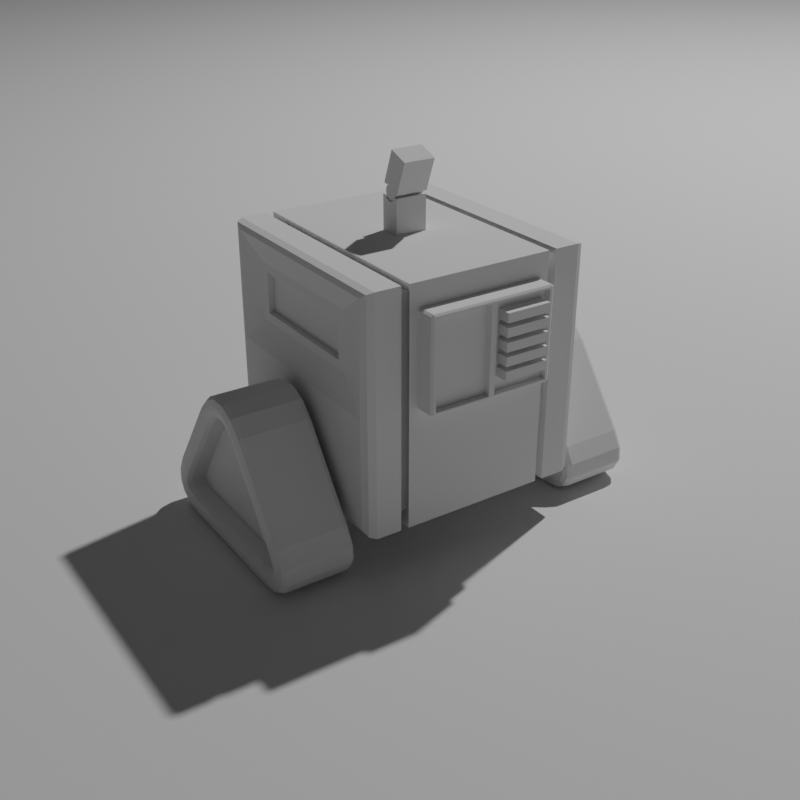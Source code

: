 # Source: robot.blend  (saved by Blender 3.3.6; exported with 4.5.12 LTS)
import bpy
from mathutils import Matrix  # noqa: F401  (used for matrix-valued properties, if any)

bpy.ops.wm.read_factory_settings(use_empty=True)
scene = bpy.context.scene
scene.name = 'Scene'

# ---- collections
col_collection = bpy.data.collections.new('Collection'); scene.collection.children.link(col_collection)

# ---- world
world_world = bpy.data.worlds.new('World'); scene.world = world_world
world_world.use_nodes = True; world_world.node_tree.nodes.clear()
_N = world_world.node_tree.nodes; _L = world_world.node_tree.links
n0 = _N.new('ShaderNodeOutputWorld'); n0.name = 'World Output'; n0.location = (300, 300)
n1 = _N.new('ShaderNodeBackground'); n1.name = 'Background'; n1.location = (10, 300)
n1.inputs[0].default_value = (0.05088, 0.05088, 0.05088, 1.0)
_L.new(n1.outputs[0], n0.inputs[0])
n0.is_active_output = True
world_world.color = (0.05088, 0.05088, 0.05088)
world_world.use_sun_shadow = False
world_world.sun_shadow_jitter_overblur = 0.0

# ---- cameras
cam_camera = bpy.data.cameras.new('Camera')
cam_camera.clip_end = 100.0
cam_camera.ortho_scale = 7.314

# ---- lights
light_light = bpy.data.lights.new('Light', 'POINT')
light_light.transmission_factor = 0.0
light_light.energy = 1000.0
light_light.shadow_soft_size = 0.1
light_light.shadow_maximum_resolution = 0.006
light_light.use_absolute_resolution = True

# ---- meshes
me_cube_002 = bpy.data.meshes.new('Cube.002')
me_cube_002.from_pydata([(-0.2308, -0.1322, 0.1645), (-0.2308, 0.1322, 0.1645), (0.2308, -0.1322, 0.1645), (0.2308, 0.1322, 0.1645), (0.1709, 0.2441, -0.2441), (-0.1709, 0.2441, -0.2441), (-0.1709, 0.2441, 0.2441), (0.1709, 0.2441, 0.2441), (-0.1709, -0.2441, -0.2441), (0.1709, -0.2441, -0.2441), (0.1709, -0.2441, 0.2441), (-0.1709, -0.2441, 0.2441), (0.1538, 0.2441, -0.2441), (-0.1538, 0.2441, -0.2441), (-0.1538, 0.2441, 0.2441), (0.1538, 0.2441, 0.2441), (-0.1538, -0.2441, -0.2441), (0.1538, -0.2441, -0.2441), (0.1538, -0.2441, 0.2441), (-0.1538, -0.2441, 0.2441), (-0.1384, 0.2197, -0.2197), (-0.1538, 0.2197, -0.2197), (0.1384, 0.2197, 0.2197), (0.1538, 0.2197, 0.2197), (0.1384, -0.2197, -0.2197), (0.1538, -0.2197, -0.2197), (-0.1384, -0.2197, 0.2197), (-0.1538, -0.2197, 0.2197), (0.1538, -0.2197, 0.2197), (-0.1538, 0.2197, 0.2197), (-0.1538, -0.2197, -0.2197), (0.1538, 0.2197, -0.2197), (0.1384, 0.2197, -0.2197), (-0.1384, 0.2197, 0.2197), (-0.1384, -0.2197, -0.2197), (0.1384, -0.2197, 0.2197), (-0.2308, -0.1322, 0.07967), (-0.2308, 0.1322, 0.07967), (0.2308, 0.1322, 0.07967), (0.2308, -0.1322, 0.07967), (0.1709, -0.2441, 0.0), (-0.1709, -0.2441, 0.0), (-0.1709, 0.2441, 0.0), (0.1709, 0.2441, 0.0), (-0.1538, 0.2441, 0.0), (0.1538, 0.2441, 0.0), (0.1538, -0.2441, 0.0), (-0.1538, -0.2441, 0.0), (0.1538, -0.2197, 0.0), (-0.1538, -0.2197, 0.0), (-0.1538, 0.2197, 0.0), (0.1538, 0.2197, 0.0), (-0.1384, 0.2197, 0.0), (0.1384, 0.2197, 0.0), (0.1384, -0.2197, 0.0), (-0.1384, -0.2197, 0.0), (-0.2308, -0.1507, 0.0611), (-0.2308, -0.1507, 0.183), (-0.2308, 0.1507, 0.183), (0.2308, 0.1507, 0.183), (0.2308, -0.1507, 0.183), (-0.2308, 0.1507, 0.0611), (0.2308, 0.1507, 0.0611), (0.2308, -0.1507, 0.0611), (-0.2308, -0.1322, 0.07967), (-0.2308, -0.1322, 0.1645), (-0.2308, 0.1322, 0.1645), (0.2308, 0.1322, 0.1645), (0.2308, -0.1322, 0.1645), (-0.2308, 0.1322, 0.07967), (0.2308, 0.1322, 0.07967), (0.2308, -0.1322, 0.07967), (-0.2181, -0.1322, 0.07967), (-0.2181, -0.1322, 0.1645), (-0.2181, 0.1322, 0.1645), (0.2181, 0.1322, 0.1645), (0.2181, -0.1322, 0.1645), (-0.2181, 0.1322, 0.07967), (0.2181, 0.1322, 0.07967), (0.2181, -0.1322, 0.07967), (-0.2441, -0.2235, -0.2235), (-0.2235, -0.2441, -0.2441), (-0.2381, -0.2381, -0.2381), (-0.2441, 0.2235, -0.2235), (-0.2235, 0.2441, -0.2441), (-0.2381, 0.2381, -0.2381), (0.2441, -0.2235, -0.2235), (0.2235, -0.2441, -0.2441), (0.2381, -0.2381, -0.2381), (0.2441, 0.2235, -0.2235), (0.2235, 0.2441, -0.2441), (0.2381, 0.2381, -0.2381), (-0.2431, -0.2217, 0.0), (-0.2235, -0.2441, 0.0), (-0.2378, -0.2376, 0.0), (-0.2235, -0.2441, 0.2441), (-0.241, -0.2218, 0.2296), (-0.2372, -0.2376, 0.2399), (-0.2235, 0.2441, 0.2441), (-0.241, 0.2218, 0.2296), (-0.2372, 0.2376, 0.2399), (0.241, 0.2218, 0.2296), (0.2235, 0.2441, 0.2441), (0.2372, 0.2376, 0.2399), (0.2235, -0.2441, 0.2441), (0.241, -0.2218, 0.2296), (0.2372, -0.2376, 0.2399), (-0.2431, 0.2217, 0.0), (-0.2235, 0.2441, 0.0), (-0.2378, 0.2376, 0.0), (0.2235, 0.2441, 0.0), (0.2431, 0.2217, 0.0), (0.2378, 0.2376, 0.0), (0.2431, -0.2217, 0.0), (0.2235, -0.2441, 0.0), (0.2378, -0.2376, 0.0)], [], [(2, 39, 71, 68), (59, 62, 111, 101), (37, 36, 64, 69), (56, 61, 107, 92), (4, 43, 110, 90), (108, 98, 6, 42), (60, 59, 101, 105), (13, 16, 34, 20), (8, 41, 93, 81), (41, 8, 30, 49), (63, 60, 105, 113), (47, 19, 26, 55), (61, 58, 99, 107), (40, 10, 28, 48), (46, 17, 24, 54), (44, 14, 15, 45), (4, 9, 25, 31), (46, 18, 19, 47), (45, 15, 22, 53), (13, 12, 17, 16), (8, 5, 21, 30), (15, 14, 19, 18), (33, 29, 27, 26), (32, 31, 25, 24), (55, 26, 27, 49), (53, 22, 23, 51), (50, 29, 33, 52), (48, 28, 35, 54), (21, 20, 34, 30), (23, 22, 35, 28), (42, 6, 29, 50), (17, 12, 32, 24), (43, 4, 31, 51), (15, 18, 35, 22), (10, 7, 23, 28), (19, 14, 33, 26), (6, 11, 27, 29), (44, 13, 20, 52), (14, 44, 52, 33), (7, 43, 51, 23), (5, 42, 50, 21), (25, 48, 54, 24), (21, 50, 52, 20), (32, 53, 51, 31), (34, 55, 49, 30), (12, 45, 53, 32), (17, 46, 47, 16), (13, 44, 45, 12), (18, 46, 54, 35), (9, 40, 48, 25), (89, 111, 113, 86), (16, 47, 55, 34), (4, 90, 87, 9), (11, 41, 49, 27), (84, 108, 42, 5), (87, 114, 40, 9), (57, 56, 92, 96), (84, 5, 8, 81), (41, 11, 95, 93), (6, 98, 95, 11), (43, 7, 102, 110), (102, 7, 10, 104), (114, 104, 10, 40), (62, 63, 113, 111), (58, 57, 96, 99), (0, 36, 56, 57), (1, 0, 57, 58), (2, 3, 59, 60), (37, 1, 58, 61), (3, 38, 62, 59), (39, 2, 60, 63), (38, 39, 63, 62), (36, 37, 61, 56), (67, 68, 76, 75), (70, 67, 75, 78), (1, 37, 69, 66), (0, 1, 66, 65), (39, 38, 70, 71), (38, 3, 67, 70), (3, 2, 68, 67), (36, 0, 65, 64), (72, 73, 74, 77), (78, 75, 76, 79), (64, 65, 73, 72), (69, 64, 72, 77), (68, 71, 79, 76), (66, 69, 77, 74), (65, 66, 74, 73), (71, 70, 78, 79), (84, 81, 82, 85), (85, 82, 80, 83), (93, 95, 97, 94), (94, 97, 96, 92), (95, 98, 100, 97), (97, 100, 99, 96), (108, 84, 85, 109), (109, 85, 83, 107), (111, 89, 91, 112), (112, 91, 90, 110), (87, 90, 91, 88), (88, 91, 89, 86), (102, 104, 106, 103), (103, 106, 105, 101), (114, 87, 88, 115), (115, 88, 86, 113), (81, 93, 94, 82), (82, 94, 92, 80), (98, 108, 109, 100), (100, 109, 107, 99), (101, 111, 112, 103), (103, 112, 110, 102), (104, 114, 115, 106), (106, 115, 113, 105), (80, 92, 107, 83)])
_uv = me_cube_002.uv_layers.new(name='UVMap')
_uv.uv.foreach_set('vector', [0.5842, 0.7072, 0.5408, 0.7072, 0.5408, 0.7072, 0.5842, 0.7072, 0.5937, 0.5313, 0.5313, 0.5313, 0.5, 0.5074, 0.6175, 0.5075, 0.5408, 0.2072, 0.5408, 0.04283, 0.5408, 0.04283, 0.5408, 0.2072, 0.5313, 0.03128, 0.5313, 0.2187, 0.5001, 0.2386, 0.5001, 0.01143, 0.375, 0.4625, 0.5, 0.4625, 0.5, 0.4894, 0.375, 0.4894, 0.5, 0.2606, 0.625, 0.2606, 0.625, 0.2875, 0.5, 0.2875, 0.5937, 0.7187, 0.5937, 0.5313, 0.6175, 0.5075, 0.6175, 0.7425, 0.1713, 0.5, 0.1712, 0.75, 0.1712, 0.75, 0.1713, 0.5, 0.375, 0.9625, 0.5, 0.9625, 0.5, 0.9894, 0.375, 0.9894, 0.5, 0.9625, 0.375, 0.9625, 0.375, 0.9625, 0.5, 0.9625, 0.5313, 0.7187, 0.5937, 0.7187, 0.6175, 0.7425, 0.5, 0.7426, 0.5, 0.9537, 0.625, 0.9537, 0.625, 0.9537, 0.5, 0.9537, 0.5313, 0.2187, 0.5937, 0.2187, 0.6175, 0.2425, 0.5, 0.2426, 0.5, 0.7875, 0.625, 0.7875, 0.625, 0.7875, 0.5, 0.7875, 0.5, 0.7962, 0.375, 0.7962, 0.375, 0.7962, 0.5, 0.7962, 0.5, 0.2962, 0.625, 0.2962, 0.625, 0.4537, 0.5, 0.4537, 0.3375, 0.5, 0.3375, 0.75, 0.3375, 0.75, 0.3375, 0.5, 0.5, 0.7962, 0.625, 0.7962, 0.625, 0.9537, 0.5, 0.9537, 0.5, 0.4537, 0.625, 0.4537, 0.625, 0.4537, 0.5, 0.4537, 0.1713, 0.5, 0.3288, 0.5, 0.3287, 0.75, 0.1712, 0.75, 0.1625, 0.75, 0.1625, 0.5, 0.1625, 0.5, 0.1625, 0.75, 0.6712, 0.5, 0.8287, 0.5, 0.8288, 0.75, 0.6712, 0.75, 0.8287, 0.5, 0.8375, 0.5, 0.8375, 0.75, 0.8288, 0.75, 0.3288, 0.5, 0.3375, 0.5, 0.3375, 0.75, 0.3287, 0.75, 0.5, 0.9537, 0.625, 0.9537, 0.625, 0.9625, 0.5, 0.9625, 0.5, 0.4537, 0.625, 0.4537, 0.625, 0.4625, 0.5, 0.4625, 0.5, 0.2875, 0.625, 0.2875, 0.625, 0.2962, 0.5, 0.2962, 0.5, 0.7875, 0.625, 0.7875, 0.625, 0.7962, 0.5, 0.7962, 0.1625, 0.5, 0.1713, 0.5, 0.1712, 0.75, 0.1625, 0.75, 0.6625, 0.5, 0.6712, 0.5, 0.6712, 0.75, 0.6625, 0.75, 0.5, 0.2875, 0.625, 0.2875, 0.625, 0.2875, 0.5, 0.2875, 0.3287, 0.75, 0.3288, 0.5, 0.3288, 0.5, 0.3287, 0.75, 0.5, 0.4625, 0.375, 0.4625, 0.375, 0.4625, 0.5, 0.4625, 0.6712, 0.5, 0.6712, 0.75, 0.6712, 0.75, 0.6712, 0.5, 0.6625, 0.75, 0.6625, 0.5, 0.6625, 0.5, 0.6625, 0.75, 0.8288, 0.75, 0.8287, 0.5, 0.8287, 0.5, 0.8288, 0.75, 0.8375, 0.5, 0.8375, 0.75, 0.8375, 0.75, 0.8375, 0.5, 0.5, 0.2962, 0.375, 0.2962, 0.375, 0.2962, 0.5, 0.2962, 0.625, 0.2962, 0.5, 0.2962, 0.5, 0.2962, 0.625, 0.2962, 0.625, 0.4625, 0.5, 0.4625, 0.5, 0.4625, 0.625, 0.4625, 0.375, 0.2875, 0.5, 0.2875, 0.5, 0.2875, 0.375, 0.2875, 0.375, 0.7875, 0.5, 0.7875, 0.5, 0.7962, 0.375, 0.7962, 0.375, 0.2875, 0.5, 0.2875, 0.5, 0.2962, 0.375, 0.2962, 0.375, 0.4537, 0.5, 0.4537, 0.5, 0.4625, 0.375, 0.4625, 0.375, 0.9537, 0.5, 0.9537, 0.5, 0.9625, 0.375, 0.9625, 0.375, 0.4537, 0.5, 0.4537, 0.5, 0.4537, 0.375, 0.4537, 0.375, 0.7962, 0.5, 0.7962, 0.5, 0.9537, 0.375, 0.9537, 0.375, 0.2962, 0.5, 0.2962, 0.5, 0.4537, 0.375, 0.4537, 0.625, 0.7962, 0.5, 0.7962, 0.5, 0.7962, 0.625, 0.7962, 0.375, 0.7875, 0.5, 0.7875, 0.5, 0.7875, 0.375, 0.7875, 0.3856, 0.5106, 0.5, 0.5115, 0.5, 0.7385, 0.3856, 0.7394, 0.375, 0.9537, 0.5, 0.9537, 0.5, 0.9537, 0.375, 0.9537, 0.3375, 0.5, 0.3644, 0.5, 0.3644, 0.75, 0.3375, 0.75, 0.625, 0.9625, 0.5, 0.9625, 0.5, 0.9625, 0.625, 0.9625, 0.375, 0.2606, 0.5, 0.2606, 0.5, 0.2875, 0.375, 0.2875, 0.375, 0.7606, 0.5, 0.7606, 0.5, 0.7875, 0.375, 0.7875, 0.5937, 0.03128, 0.5313, 0.03128, 0.5, 0.007412, 0.6175, 0.007469, 0.1356, 0.5, 0.1625, 0.5, 0.1625, 0.75, 0.1356, 0.75, 0.5, 0.9625, 0.625, 0.9625, 0.625, 0.9894, 0.5, 0.9894, 0.8375, 0.5, 0.8644, 0.5, 0.8644, 0.75, 0.8375, 0.75, 0.5, 0.4625, 0.625, 0.4625, 0.625, 0.4894, 0.5, 0.4894, 0.6356, 0.5, 0.6625, 0.5, 0.6625, 0.75, 0.6356, 0.75, 0.5, 0.7606, 0.625, 0.7606, 0.625, 0.7875, 0.5, 0.7875, 0.5313, 0.5313, 0.5313, 0.7187, 0.5001, 0.7386, 0.5001, 0.5114, 0.5937, 0.2187, 0.5937, 0.03128, 0.6175, 0.007469, 0.6175, 0.2425, 0.5842, 0.04283, 0.5408, 0.04283, 0.5313, 0.03128, 0.5937, 0.03128, 0.5842, 0.2072, 0.5842, 0.04283, 0.5937, 0.03128, 0.5937, 0.2187, 0.5842, 0.7072, 0.5842, 0.5428, 0.5937, 0.5313, 0.5937, 0.7187, 0.5408, 0.2072, 0.5842, 0.2072, 0.5937, 0.2187, 0.5313, 0.2187, 0.5842, 0.5428, 0.5408, 0.5428, 0.5313, 0.5313, 0.5937, 0.5313, 0.5408, 0.7072, 0.5842, 0.7072, 0.5937, 0.7187, 0.5313, 0.7187, 0.5408, 0.5428, 0.5408, 0.7072, 0.5313, 0.7187, 0.5313, 0.5313, 0.5408, 0.04283, 0.5408, 0.2072, 0.5313, 0.2187, 0.5313, 0.03128, 0.5842, 0.5428, 0.5842, 0.7072, 0.5842, 0.7072, 0.5842, 0.5428, 0.5408, 0.5428, 0.5842, 0.5428, 0.5842, 0.5428, 0.5408, 0.5428, 0.5842, 0.2072, 0.5408, 0.2072, 0.5408, 0.2072, 0.5842, 0.2072, 0.5842, 0.04283, 0.5842, 0.2072, 0.5842, 0.2072, 0.5842, 0.04283, 0.5408, 0.7072, 0.5408, 0.5428, 0.5408, 0.5428, 0.5408, 0.7072, 0.5408, 0.5428, 0.5842, 0.5428, 0.5842, 0.5428, 0.5408, 0.5428, 0.5842, 0.5428, 0.5842, 0.7072, 0.5842, 0.7072, 0.5842, 0.5428, 0.5408, 0.04283, 0.5842, 0.04283, 0.5842, 0.04283, 0.5408, 0.04283, 0.5408, 0.04283, 0.5842, 0.04283, 0.5842, 0.2072, 0.5408, 0.2072, 0.5408, 0.5428, 0.5842, 0.5428, 0.5842, 0.7072, 0.5408, 0.7072, 0.5408, 0.04283, 0.5842, 0.04283, 0.5842, 0.04283, 0.5408, 0.04283, 0.5408, 0.2072, 0.5408, 0.04283, 0.5408, 0.04283, 0.5408, 0.2072, 0.5842, 0.7072, 0.5408, 0.7072, 0.5408, 0.7072, 0.5842, 0.7072, 0.5842, 0.2072, 0.5408, 0.2072, 0.5408, 0.2072, 0.5842, 0.2072, 0.5842, 0.04283, 0.5842, 0.2072, 0.5842, 0.2072, 0.5842, 0.04283, 0.5408, 0.7072, 0.5408, 0.5428, 0.5408, 0.5428, 0.5408, 0.7072, 0.1356, 0.5, 0.1356, 0.75, 0.125, 0.7469, 0.125, 0.5031, 0.375, 0.2469, 0.375, 0.003091, 0.3856, 0.01055, 0.3856, 0.2394, 0.5, 0.9894, 0.625, 0.9894, 0.6228, 1.0, 0.5, 1.0, 0.5, 0.0, 0.6228, 0.0, 0.6175, 0.007469, 0.5, 0.007412, 0.8644, 0.75, 0.8644, 0.5, 0.875, 0.5033, 0.875, 0.7467, 0.625, 0.003345, 0.625, 0.2467, 0.6175, 0.2425, 0.6175, 0.007469, 0.5, 0.2606, 0.375, 0.2606, 0.3781, 0.25, 0.5, 0.25, 0.5, 0.25, 0.3781, 0.25, 0.3856, 0.2394, 0.5, 0.2385, 0.5, 0.5115, 0.3856, 0.5106, 0.3781, 0.5, 0.5, 0.5, 0.5, 0.5, 0.3781, 0.5, 0.375, 0.4894, 0.5, 0.4894, 0.3644, 0.75, 0.3644, 0.5, 0.375, 0.5031, 0.375, 0.7469, 0.375, 0.7469, 0.375, 0.5031, 0.3856, 0.5106, 0.3856, 0.7394, 0.6356, 0.5, 0.6356, 0.75, 0.625, 0.7467, 0.625, 0.5033, 0.625, 0.5033, 0.625, 0.7467, 0.6175, 0.7425, 0.6175, 0.5075, 0.5, 0.7606, 0.375, 0.7606, 0.3781, 0.75, 0.5, 0.75, 0.5, 0.75, 0.3781, 0.75, 0.3856, 0.7394, 0.5, 0.7385, 0.375, 0.9894, 0.5, 0.9894, 0.5, 1.0, 0.3781, 1.0, 0.3781, 0.0, 0.5, 0.0, 0.5, 0.01148, 0.3856, 0.01055, 0.625, 0.2606, 0.5, 0.2606, 0.5, 0.25, 0.6228, 0.25, 0.6228, 0.25, 0.5, 0.25, 0.5, 0.2426, 0.6175, 0.2425, 0.6175, 0.5075, 0.5, 0.5074, 0.5, 0.5, 0.6228, 0.5, 0.6228, 0.5, 0.5, 0.5, 0.5, 0.4894, 0.625, 0.4894, 0.625, 0.7606, 0.5, 0.7606, 0.5, 0.75, 0.6228, 0.75, 0.6228, 0.75, 0.5, 0.75, 0.5, 0.7426, 0.6175, 0.7425, 0.3856, 0.01055, 0.5, 0.01148, 0.5, 0.2385, 0.3856, 0.2394])
me_cube_002.update()
me_plane = bpy.data.meshes.new('Plane')
me_plane.from_pydata([(-1.548, -1.548, 0.0), (1.548, -1.548, 0.0), (-1.548, 1.548, 0.0), (1.548, 1.548, 0.0)], [], [(0, 1, 3, 2)])
_uv = me_plane.uv_layers.new(name='UVMap')
_uv.uv.foreach_set('vector', [0.0, 0.0, 1.0, 0.0, 1.0, 1.0, 0.0, 1.0])
me_plane.update()
me_cube_003 = bpy.data.meshes.new('Cube.003')
me_cube_003.from_pydata([(0.08946, 0.1467, -0.08718), (0.08946, 0.1741, -0.08332), (0.08946, 0.183, -0.07809), (0.08946, 0.1842, -0.07568), (0.08946, 0.1832, -0.06541), (0.08946, 0.1701, -0.04104), (0.08946, -0.1741, -0.08332), (0.08946, -0.1467, -0.08718), (0.08946, -0.183, -0.07809), (0.08946, -0.1842, -0.07568), (0.08946, -0.1832, -0.06541), (0.08946, -0.1701, -0.04104), (0.08946, 0.04942, 0.1234), (0.08946, 0.02811, 0.1445), (0.08946, 0.009086, 0.153), (0.08946, -0.009086, 0.153), (0.08946, -0.02811, 0.1445), (0.08946, -0.04942, 0.1234), (0.05887, -0.1467, -0.08718), (0.04652, -0.1479, -0.1041), (0.05014, -0.1471, -0.09215), (0.04652, -0.1844, -0.03198), (0.05887, -0.1701, -0.04104), (0.05014, -0.1743, -0.03839), (0.04652, -0.1798, -0.09963), (0.05887, -0.1741, -0.08332), (0.05014, -0.1758, -0.0881), (0.04652, -0.1959, -0.09018), (0.05887, -0.183, -0.07809), (0.05014, -0.1868, -0.08163), (0.04652, -0.2016, -0.07891), (0.05887, -0.1842, -0.07568), (0.05014, -0.1893, -0.07662), (0.04652, -0.1997, -0.06036), (0.05887, -0.1832, -0.06541), (0.05014, -0.188, -0.06393), (0.05887, -0.04942, 0.1234), (0.04652, -0.06229, 0.1345), (0.05014, -0.05319, 0.1267), (0.04652, 0.06229, 0.1345), (0.05887, 0.04942, 0.1234), (0.05014, 0.05319, 0.1267), (0.05887, -0.02811, 0.1445), (0.04652, -0.03781, 0.1588), (0.05014, -0.03095, 0.1487), (0.05887, -0.009086, 0.153), (0.04652, -0.01267, 0.1699), (0.05014, -0.01014, 0.1579), (0.05887, 0.009086, 0.153), (0.04652, 0.01267, 0.1699), (0.05014, 0.01014, 0.1579), (0.05887, 0.02811, 0.1445), (0.04652, 0.03781, 0.1588), (0.05014, 0.03095, 0.1487), (0.05887, 0.1701, -0.04104), (0.04652, 0.1844, -0.03198), (0.05014, 0.1743, -0.03839), (0.04652, 0.1479, -0.1041), (0.05887, 0.1467, -0.08718), (0.05014, 0.1471, -0.09215), (0.05887, 0.1832, -0.06541), (0.04652, 0.1997, -0.06036), (0.05014, 0.188, -0.06393), (0.05887, 0.1842, -0.07568), (0.04652, 0.2016, -0.07891), (0.05014, 0.1893, -0.07662), (0.05887, 0.183, -0.07809), (0.04652, 0.1959, -0.09018), (0.05014, 0.1868, -0.08163), (0.05887, 0.1741, -0.08332), (0.04652, 0.1798, -0.09963), (0.05014, 0.1758, -0.0881), (0.2037, -0.1918, -0.02737), (0.1913, -0.2061, -0.01831), (0.2001, -0.2019, -0.02096), (0.2037, -0.1485, -0.1127), (0.1913, -0.1497, -0.1297), (0.2001, -0.1493, -0.1247), (0.2037, -0.2081, -0.05778), (0.1913, -0.2246, -0.05272), (0.2001, -0.2198, -0.05421), (0.2037, -0.2104, -0.08055), (0.1913, -0.2278, -0.08378), (0.2001, -0.2227, -0.08283), (0.2037, -0.2024, -0.09633), (0.1913, -0.2153, -0.1084), (0.2001, -0.2115, -0.1049), (0.2037, -0.1827, -0.1079), (0.1913, -0.1884, -0.1242), (0.2001, -0.1867, -0.1195), (0.2037, 0.06884, 0.1402), (0.1913, 0.08171, 0.1513), (0.2001, 0.07794, 0.148), (0.2037, -0.06884, 0.1402), (0.1913, -0.08171, 0.1513), (0.2001, -0.07794, 0.148), (0.2037, 0.04275, 0.166), (0.1913, 0.05246, 0.1802), (0.2001, 0.04962, 0.1761), (0.2037, 0.01449, 0.1785), (0.1913, 0.01808, 0.1955), (0.2001, 0.01703, 0.1905), (0.2037, -0.01449, 0.1785), (0.1913, -0.01808, 0.1955), (0.2001, -0.01703, 0.1905), (0.2037, -0.04275, 0.166), (0.1913, -0.05246, 0.1802), (0.2001, -0.04962, 0.1761), (0.2037, 0.1485, -0.1127), (0.1913, 0.1497, -0.1297), (0.2001, 0.1493, -0.1247), (0.2037, 0.1918, -0.02737), (0.1913, 0.2061, -0.01831), (0.2001, 0.2019, -0.02096), (0.2037, 0.1827, -0.1079), (0.1913, 0.1884, -0.1242), (0.2001, 0.1867, -0.1195), (0.2037, 0.2024, -0.09633), (0.1913, 0.2153, -0.1084), (0.2001, 0.2115, -0.1049), (0.2037, 0.2104, -0.08055), (0.1913, 0.2278, -0.08378), (0.2001, 0.2227, -0.08283), (0.2037, 0.2081, -0.05778), (0.1913, 0.2246, -0.05272), (0.2001, 0.2198, -0.05421), (0.05887, 0.1497, -0.1297), (0.04652, 0.1485, -0.1127), (0.05014, 0.1493, -0.1247), (0.04652, 0.1827, -0.1079), (0.05887, 0.1884, -0.1242), (0.05014, 0.1867, -0.1195), (0.04652, 0.2024, -0.09633), (0.05887, 0.2153, -0.1084), (0.05014, 0.2115, -0.1049), (0.04652, 0.2104, -0.08055), (0.05887, 0.2278, -0.08378), (0.05014, 0.2227, -0.08283), (0.04652, 0.2081, -0.05778), (0.05887, 0.2246, -0.05272), (0.05014, 0.2198, -0.05421), (0.04652, 0.1918, -0.02737), (0.05887, 0.2061, -0.01831), (0.05014, 0.2019, -0.02096), (0.05887, -0.1884, -0.1242), (0.04652, -0.1827, -0.1079), (0.05014, -0.1867, -0.1195), (0.04652, -0.1485, -0.1127), (0.05887, -0.1497, -0.1297), (0.05014, -0.1493, -0.1247), (0.05887, -0.2153, -0.1084), (0.04652, -0.2024, -0.09633), (0.05014, -0.2115, -0.1049), (0.05887, -0.2278, -0.08378), (0.04652, -0.2104, -0.08055), (0.05014, -0.2227, -0.08283), (0.05887, -0.2246, -0.05272), (0.04652, -0.2081, -0.05778), (0.05014, -0.2198, -0.05421), (0.05887, -0.2061, -0.01831), (0.04652, -0.1918, -0.02737), (0.05014, -0.2019, -0.02096), (0.05887, 0.08171, 0.1513), (0.04652, 0.06884, 0.1402), (0.05014, 0.07794, 0.148), (0.04652, 0.04275, 0.166), (0.05887, 0.05246, 0.1802), (0.05014, 0.04962, 0.1761), (0.04652, 0.01449, 0.1785), (0.05887, 0.01808, 0.1955), (0.05014, 0.01703, 0.1905), (0.04652, -0.01449, 0.1785), (0.05887, -0.01808, 0.1955), (0.05014, -0.01703, 0.1905), (0.04652, -0.04275, 0.166), (0.05887, -0.05246, 0.1802), (0.05014, -0.04962, 0.1761), (0.04652, -0.06884, 0.1402), (0.05887, -0.08171, 0.1513), (0.05014, -0.07794, 0.148)], [], [(108, 114, 117, 120, 123, 111, 90, 96, 99, 102, 105, 93, 72, 78, 81, 84, 87, 75), (126, 109, 76, 148), (106, 175, 178, 94), (66, 69, 1, 2), (124, 139, 142, 112), (118, 133, 136, 121), (121, 136, 139, 124), (115, 130, 133, 118), (153, 82, 79, 156), (91, 162, 166, 97), (144, 88, 85, 150), (150, 85, 82, 153), (73, 94, 178, 159), (142, 162, 91, 112), (100, 169, 172, 103), (103, 172, 175, 106), (109, 126, 130, 115), (97, 166, 169, 100), (148, 76, 88, 144), (60, 63, 3, 4), (156, 79, 73, 159), (63, 66, 2, 3), (67, 64, 135, 132), (69, 58, 0, 1), (58, 18, 7, 0), (28, 31, 9, 8), (31, 34, 10, 9), (36, 42, 16, 17), (22, 36, 17, 11), (40, 54, 5, 12), (54, 60, 4, 5), (48, 51, 13, 14), (45, 48, 14, 15), (51, 40, 12, 13), (24, 19, 147, 145), (25, 28, 8, 6), (42, 45, 15, 16), (7, 6, 8, 9, 10, 11, 17, 16, 15, 14, 13, 12, 5, 4, 3, 2, 1, 0), (55, 39, 163, 141), (39, 52, 165, 163), (64, 61, 138, 135), (52, 49, 168, 165), (61, 55, 141, 138), (49, 46, 171, 168), (19, 57, 127, 147), (46, 43, 174, 171), (27, 24, 145, 151), (43, 37, 177, 174), (30, 27, 151, 154), (57, 70, 129, 127), (34, 22, 11, 10), (33, 30, 154, 157), (70, 67, 132, 129), (37, 21, 160, 177), (21, 33, 157, 160), (114, 108, 110, 116), (116, 110, 109, 115), (127, 129, 131, 128), (128, 131, 130, 126), (117, 114, 116, 119), (119, 116, 115, 118), (129, 132, 134, 131), (131, 134, 133, 130), (120, 117, 119, 122), (122, 119, 118, 121), (132, 135, 137, 134), (134, 137, 136, 133), (123, 120, 122, 125), (125, 122, 121, 124), (135, 138, 140, 137), (137, 140, 139, 136), (111, 123, 125, 113), (113, 125, 124, 112), (138, 141, 143, 140), (140, 143, 142, 139), (145, 147, 149, 146), (146, 149, 148, 144), (75, 87, 89, 77), (77, 89, 88, 76), (151, 145, 146, 152), (152, 146, 144, 150), (87, 84, 86, 89), (89, 86, 85, 88), (154, 151, 152, 155), (155, 152, 150, 153), (84, 81, 83, 86), (86, 83, 82, 85), (157, 154, 155, 158), (158, 155, 153, 156), (81, 78, 80, 83), (83, 80, 79, 82), (160, 157, 158, 161), (161, 158, 156, 159), (78, 72, 74, 80), (80, 74, 73, 79), (96, 90, 92, 98), (98, 92, 91, 97), (163, 165, 167, 164), (164, 167, 166, 162), (99, 96, 98, 101), (101, 98, 97, 100), (165, 168, 170, 167), (167, 170, 169, 166), (102, 99, 101, 104), (104, 101, 100, 103), (168, 171, 173, 170), (170, 173, 172, 169), (105, 102, 104, 107), (107, 104, 103, 106), (171, 174, 176, 173), (173, 176, 175, 172), (93, 105, 107, 95), (95, 107, 106, 94), (174, 177, 179, 176), (176, 179, 178, 175), (147, 127, 128, 149), (149, 128, 126, 148), (108, 75, 77, 110), (110, 77, 76, 109), (159, 178, 179, 161), (161, 179, 177, 160), (162, 142, 143, 164), (164, 143, 141, 163), (72, 93, 95, 74), (74, 95, 94, 73), (90, 111, 113, 92), (92, 113, 112, 91), (58, 69, 71, 59), (59, 71, 70, 57), (69, 66, 68, 71), (71, 68, 67, 70), (66, 63, 65, 68), (68, 65, 64, 67), (63, 60, 62, 65), (65, 62, 61, 64), (60, 54, 56, 62), (62, 56, 55, 61), (25, 18, 20, 26), (26, 20, 19, 24), (28, 25, 26, 29), (29, 26, 24, 27), (31, 28, 29, 32), (32, 29, 27, 30), (34, 31, 32, 35), (35, 32, 30, 33), (22, 34, 35, 23), (23, 35, 33, 21), (40, 51, 53, 41), (41, 53, 52, 39), (51, 48, 50, 53), (53, 50, 49, 52), (48, 45, 47, 50), (50, 47, 46, 49), (45, 42, 44, 47), (47, 44, 43, 46), (42, 36, 38, 44), (44, 38, 37, 43), (18, 58, 59, 20), (20, 59, 57, 19), (21, 37, 38, 23), (23, 38, 36, 22), (39, 55, 56, 41), (41, 56, 54, 40), (18, 25, 6, 7)])
_uv = me_cube_003.uv_layers.new(name='UVMap')
_uv.uv.foreach_set('vector', [0.3858, 0.5659, 0.3889, 0.5526, 0.3963, 0.5477, 0.4063, 0.5493, 0.4208, 0.5575, 0.4402, 0.5743, 0.547, 0.6811, 0.5634, 0.7006, 0.5714, 0.7169, 0.5714, 0.7295, 0.5634, 0.7378, 0.547, 0.7409, 0.4402, 0.7409, 0.4208, 0.7383, 0.4063, 0.732, 0.3963, 0.7235, 0.3889, 0.7113, 0.3858, 0.6949, 0.1446, 0.56, 0.3554, 0.56, 0.3554, 0.69, 0.1446, 0.69, 0.5749, 0.7696, 0.5749, 0.9804, 0.554, 0.9804, 0.554, 0.7696, 0.4079, 0.2209, 0.4045, 0.2154, 0.4045, 0.2154, 0.4079, 0.2209, 0.4261, 0.4804, 0.4261, 0.2696, 0.446, 0.2696, 0.446, 0.4804, 0.3554, 0.5315, 0.1446, 0.5315, 0.1446, 0.5, 0.3554, 0.5, 0.375, 0.4804, 0.375, 0.2696, 0.4261, 0.2696, 0.4261, 0.4804, 0.3554, 0.5432, 0.1446, 0.5432, 0.1446, 0.5315, 0.3554, 0.5315, 0.375, 0.9804, 0.375, 0.7696, 0.4261, 0.7696, 0.4261, 0.9804, 0.554, 0.4804, 0.554, 0.2696, 0.5749, 0.2696, 0.5749, 0.4804, 0.1446, 0.7068, 0.3554, 0.7068, 0.3554, 0.7185, 0.1446, 0.7185, 0.1446, 0.7185, 0.3554, 0.7185, 0.3554, 0.75, 0.1446, 0.75, 0.446, 0.7696, 0.554, 0.7696, 0.554, 0.9804, 0.446, 0.9804, 0.446, 0.2696, 0.554, 0.2696, 0.554, 0.4804, 0.446, 0.4804, 0.625, 0.7696, 0.625, 0.9804, 0.5917, 0.9804, 0.5917, 0.7696, 0.5917, 0.7696, 0.5917, 0.9804, 0.5749, 0.9804, 0.5749, 0.7696, 0.3554, 0.56, 0.1446, 0.56, 0.1446, 0.5432, 0.3554, 0.5432, 0.5749, 0.4804, 0.5749, 0.2696, 0.625, 0.2696, 0.625, 0.4804, 0.1446, 0.69, 0.3554, 0.69, 0.3554, 0.7068, 0.1446, 0.7068, 0.416, 0.225, 0.4094, 0.2222, 0.4094, 0.2222, 0.416, 0.225, 0.4261, 0.9804, 0.4261, 0.7696, 0.446, 0.7696, 0.446, 0.9804, 0.4094, 0.2222, 0.4079, 0.2209, 0.4079, 0.2209, 0.4094, 0.2222, 0.4002, 0.2226, 0.4074, 0.2287, 0.4063, 0.232, 0.3963, 0.2235, 0.4045, 0.2154, 0.4021, 0.2023, 0.4021, 0.2023, 0.4045, 0.2154, 0.4021, 0.2023, 0.4021, 0.07483, 0.4021, 0.07483, 0.4021, 0.2023, 0.4079, 0.06197, 0.4094, 0.06221, 0.4094, 0.06221, 0.4079, 0.06197, 0.4094, 0.06221, 0.416, 0.06593, 0.416, 0.06593, 0.4094, 0.06221, 0.5363, 0.1842, 0.5497, 0.2002, 0.5497, 0.2002, 0.5363, 0.1842, 0.4315, 0.07938, 0.5363, 0.1842, 0.5363, 0.1842, 0.4315, 0.07938, 0.5363, 0.2271, 0.4315, 0.2271, 0.4315, 0.2271, 0.5363, 0.2271, 0.4315, 0.2271, 0.416, 0.225, 0.416, 0.225, 0.4315, 0.2271, 0.5551, 0.219, 0.5497, 0.2246, 0.5497, 0.2246, 0.5551, 0.219, 0.5551, 0.2111, 0.5551, 0.219, 0.5551, 0.219, 0.5551, 0.2111, 0.5497, 0.2246, 0.5363, 0.2271, 0.5363, 0.2271, 0.5497, 0.2246, 0.3942, 0.0565, 0.3913, 0.06892, 0.3858, 0.06591, 0.3889, 0.0526, 0.4045, 0.06416, 0.4079, 0.06197, 0.4079, 0.06197, 0.4045, 0.06416, 0.5497, 0.2002, 0.5551, 0.2111, 0.5551, 0.2111, 0.5497, 0.2002, 0.4021, 0.07483, 0.4045, 0.06416, 0.4079, 0.06197, 0.4094, 0.06221, 0.416, 0.06593, 0.4315, 0.07938, 0.5363, 0.1842, 0.5497, 0.2002, 0.5551, 0.2111, 0.5551, 0.219, 0.5497, 0.2246, 0.5363, 0.2271, 0.4315, 0.2271, 0.416, 0.225, 0.4094, 0.2222, 0.4079, 0.2209, 0.4045, 0.2154, 0.4021, 0.2023, 0.4373, 0.2362, 0.5434, 0.2362, 0.547, 0.2409, 0.4402, 0.2409, 0.5434, 0.2362, 0.5588, 0.2333, 0.5634, 0.2378, 0.547, 0.2409, 0.4074, 0.2287, 0.4192, 0.2338, 0.4208, 0.2383, 0.4063, 0.232, 0.5588, 0.2333, 0.5659, 0.226, 0.5714, 0.2295, 0.5634, 0.2378, 0.4192, 0.2338, 0.4373, 0.2362, 0.4402, 0.2409, 0.4208, 0.2383, 0.5659, 0.226, 0.5659, 0.2149, 0.5714, 0.2169, 0.5714, 0.2295, 0.3913, 0.06892, 0.3913, 0.1974, 0.3858, 0.1949, 0.3858, 0.06591, 0.5659, 0.2149, 0.5588, 0.2005, 0.5634, 0.2006, 0.5714, 0.2169, 0.4002, 0.05253, 0.3942, 0.0565, 0.3889, 0.0526, 0.3963, 0.04773, 0.5588, 0.2005, 0.5434, 0.1821, 0.547, 0.1811, 0.5634, 0.2006, 0.4074, 0.05364, 0.4002, 0.05253, 0.3963, 0.04773, 0.4063, 0.04928, 0.3913, 0.1974, 0.3942, 0.2127, 0.3889, 0.2113, 0.3858, 0.1949, 0.416, 0.06593, 0.4315, 0.07938, 0.4315, 0.07938, 0.416, 0.06593, 0.4192, 0.06037, 0.4074, 0.05364, 0.4063, 0.04928, 0.4208, 0.05754, 0.3942, 0.2127, 0.4002, 0.2226, 0.3963, 0.2235, 0.3889, 0.2113, 0.5434, 0.1821, 0.4373, 0.07603, 0.4402, 0.07432, 0.547, 0.1811, 0.4373, 0.07603, 0.4192, 0.06037, 0.4208, 0.05754, 0.4402, 0.07432, 0.3889, 0.5526, 0.3858, 0.5659, 0.375, 0.5599, 0.3784, 0.5453, 0.375, 0.5436, 0.375, 0.5598, 0.3554, 0.56, 0.3554, 0.5432, 0.3858, 0.1949, 0.3889, 0.2113, 0.3784, 0.2081, 0.375, 0.1902, 0.125, 0.5598, 0.125, 0.5436, 0.1446, 0.5432, 0.1446, 0.56, 0.3963, 0.5477, 0.3889, 0.5526, 0.3788, 0.5447, 0.3881, 0.5386, 0.375, 0.5321, 0.375, 0.5428, 0.3554, 0.5432, 0.3554, 0.5315, 0.3889, 0.2113, 0.3963, 0.2235, 0.3881, 0.2245, 0.3788, 0.2091, 0.125, 0.5428, 0.125, 0.5321, 0.1446, 0.5315, 0.1446, 0.5432, 0.4063, 0.5493, 0.3963, 0.5477, 0.3894, 0.5384, 0.4034, 0.5406, 0.375, 0.5017, 0.375, 0.5298, 0.3554, 0.5315, 0.3554, 0.5, 0.3963, 0.2235, 0.4063, 0.232, 0.4034, 0.2378, 0.3894, 0.226, 0.125, 0.5298, 0.125, 0.5017, 0.1446, 0.5, 0.1446, 0.5315, 0.4208, 0.5575, 0.4063, 0.5493, 0.4052, 0.5412, 0.4234, 0.5516, 0.4245, 0.5, 0.3774, 0.5, 0.375, 0.4804, 0.4261, 0.4804, 0.4063, 0.232, 0.4208, 0.2383, 0.4234, 0.2468, 0.4052, 0.2389, 0.3774, 0.25, 0.4245, 0.25, 0.4261, 0.2696, 0.375, 0.2696, 0.4402, 0.5743, 0.4208, 0.5575, 0.4246, 0.5525, 0.4458, 0.5708, 0.4458, 0.5, 0.4266, 0.5, 0.4261, 0.4804, 0.446, 0.4804, 0.4208, 0.2383, 0.4402, 0.2409, 0.4458, 0.25, 0.4246, 0.2471, 0.4266, 0.25, 0.4458, 0.25, 0.446, 0.2696, 0.4261, 0.2696, 0.3889, 0.0526, 0.3858, 0.06591, 0.375, 0.05986, 0.3784, 0.04531, 0.125, 0.7064, 0.125, 0.6902, 0.1446, 0.69, 0.1446, 0.7068, 0.3858, 0.6949, 0.3889, 0.7113, 0.3784, 0.7081, 0.375, 0.6902, 0.375, 0.6902, 0.375, 0.7064, 0.3554, 0.7068, 0.3554, 0.69, 0.3963, 0.04773, 0.3889, 0.0526, 0.3788, 0.04472, 0.3881, 0.03859, 0.125, 0.7179, 0.125, 0.7072, 0.1446, 0.7068, 0.1446, 0.7185, 0.3889, 0.7113, 0.3963, 0.7235, 0.3881, 0.7245, 0.3788, 0.7091, 0.375, 0.7072, 0.375, 0.7179, 0.3554, 0.7185, 0.3554, 0.7068, 0.4063, 0.04928, 0.3963, 0.04773, 0.3894, 0.03841, 0.4034, 0.04059, 0.125, 0.7483, 0.125, 0.7202, 0.1446, 0.7185, 0.1446, 0.75, 0.3963, 0.7235, 0.4063, 0.732, 0.4034, 0.7378, 0.3894, 0.726, 0.375, 0.7202, 0.375, 0.7483, 0.3554, 0.75, 0.3554, 0.7185, 0.4208, 0.05754, 0.4063, 0.04928, 0.4052, 0.04124, 0.4234, 0.05162, 0.4245, 1.0, 0.3774, 1.0, 0.375, 0.9804, 0.4261, 0.9804, 0.4063, 0.732, 0.4208, 0.7383, 0.4234, 0.7468, 0.4052, 0.7389, 0.3774, 0.75, 0.4245, 0.75, 0.4261, 0.7696, 0.375, 0.7696, 0.4402, 0.07432, 0.4208, 0.05754, 0.4246, 0.05246, 0.4458, 0.07081, 0.4458, 1.0, 0.4266, 1.0, 0.4261, 0.9804, 0.446, 0.9804, 0.4208, 0.7383, 0.4402, 0.7409, 0.4458, 0.75, 0.4246, 0.7471, 0.4266, 0.75, 0.4458, 0.75, 0.446, 0.7696, 0.4261, 0.7696, 0.5634, 0.7006, 0.547, 0.6811, 0.5542, 0.6792, 0.5721, 0.7005, 0.5745, 0.5, 0.5542, 0.5, 0.554, 0.4804, 0.5749, 0.4804, 0.547, 0.2409, 0.5634, 0.2378, 0.5721, 0.2466, 0.5542, 0.25, 0.5542, 0.25, 0.5745, 0.25, 0.5749, 0.2696, 0.554, 0.2696, 0.5714, 0.7169, 0.5634, 0.7006, 0.5727, 0.7014, 0.5819, 0.7202, 0.6236, 0.5, 0.5761, 0.5, 0.5749, 0.4804, 0.625, 0.4804, 0.5634, 0.2378, 0.5714, 0.2295, 0.5819, 0.2367, 0.5727, 0.2463, 0.5761, 0.25, 0.6236, 0.25, 0.625, 0.2696, 0.5749, 0.2696, 0.5714, 0.7295, 0.5714, 0.7169, 0.5822, 0.7212, 0.5822, 0.736, 0.5926, 0.75, 0.624, 0.75, 0.625, 0.7696, 0.5917, 0.7696, 0.5714, 0.2295, 0.5714, 0.2169, 0.5822, 0.2212, 0.5822, 0.236, 0.624, 1.0, 0.5926, 1.0, 0.5917, 0.9804, 0.625, 0.9804, 0.5634, 0.7378, 0.5714, 0.7295, 0.5819, 0.7367, 0.5727, 0.7463, 0.5753, 0.75, 0.5912, 0.75, 0.5917, 0.7696, 0.5749, 0.7696, 0.5714, 0.2169, 0.5634, 0.2006, 0.5727, 0.2014, 0.5819, 0.2202, 0.5912, 1.0, 0.5753, 1.0, 0.5749, 0.9804, 0.5917, 0.9804, 0.547, 0.7409, 0.5634, 0.7378, 0.5721, 0.7466, 0.5542, 0.75, 0.5542, 0.75, 0.5745, 0.75, 0.5749, 0.7696, 0.554, 0.7696, 0.5634, 0.2006, 0.547, 0.1811, 0.5542, 0.1792, 0.5721, 0.2005, 0.5745, 1.0, 0.5542, 1.0, 0.554, 0.9804, 0.5749, 0.9804, 0.3858, 0.06591, 0.3858, 0.1949, 0.375, 0.1899, 0.375, 0.06015, 0.125, 0.6899, 0.125, 0.5601, 0.1446, 0.56, 0.1446, 0.69, 0.3858, 0.5659, 0.3858, 0.6949, 0.375, 0.6899, 0.375, 0.5601, 0.375, 0.5601, 0.375, 0.6899, 0.3554, 0.69, 0.3554, 0.56, 0.446, 0.9804, 0.554, 0.9804, 0.5538, 1.0, 0.4462, 1.0, 0.4462, 0.07115, 0.5538, 0.1788, 0.547, 0.1811, 0.4402, 0.07432, 0.554, 0.2696, 0.446, 0.2696, 0.4462, 0.25, 0.5538, 0.25, 0.5538, 0.25, 0.4462, 0.25, 0.4402, 0.2409, 0.547, 0.2409, 0.4402, 0.7409, 0.547, 0.7409, 0.5538, 0.75, 0.4462, 0.75, 0.4462, 0.75, 0.5538, 0.75, 0.554, 0.7696, 0.446, 0.7696, 0.547, 0.6811, 0.4402, 0.5743, 0.4462, 0.5712, 0.5538, 0.6788, 0.5538, 0.5, 0.4462, 0.5, 0.446, 0.4804, 0.554, 0.4804, 0.4021, 0.2023, 0.4045, 0.2154, 0.4045, 0.2154, 0.4021, 0.2023, 0.4021, 0.2023, 0.4045, 0.2154, 0.3942, 0.2127, 0.3913, 0.1974, 0.4045, 0.2154, 0.4079, 0.2209, 0.4079, 0.2209, 0.4045, 0.2154, 0.4045, 0.2154, 0.4079, 0.2209, 0.4002, 0.2226, 0.3942, 0.2127, 0.4079, 0.2209, 0.4094, 0.2222, 0.4094, 0.2222, 0.4079, 0.2209, 0.4079, 0.2209, 0.4094, 0.2222, 0.4074, 0.2287, 0.4002, 0.2226, 0.4094, 0.2222, 0.416, 0.225, 0.416, 0.225, 0.4094, 0.2222, 0.4094, 0.2222, 0.416, 0.225, 0.4192, 0.2338, 0.4074, 0.2287, 0.416, 0.225, 0.4315, 0.2271, 0.4315, 0.2271, 0.416, 0.225, 0.416, 0.225, 0.4315, 0.2271, 0.4373, 0.2362, 0.4192, 0.2338, 0.4045, 0.06416, 0.4021, 0.07483, 0.4021, 0.07483, 0.4045, 0.06416, 0.4045, 0.06416, 0.4021, 0.07483, 0.3913, 0.06892, 0.3942, 0.0565, 0.4079, 0.06197, 0.4045, 0.06416, 0.4045, 0.06416, 0.4079, 0.06197, 0.4079, 0.06197, 0.4045, 0.06416, 0.3942, 0.0565, 0.4002, 0.05253, 0.4094, 0.06221, 0.4079, 0.06197, 0.4079, 0.06197, 0.4094, 0.06221, 0.4094, 0.06221, 0.4079, 0.06197, 0.4002, 0.05253, 0.4074, 0.05364, 0.416, 0.06593, 0.4094, 0.06221, 0.4094, 0.06221, 0.416, 0.06593, 0.416, 0.06593, 0.4094, 0.06221, 0.4074, 0.05364, 0.4192, 0.06037, 0.4315, 0.07938, 0.416, 0.06593, 0.416, 0.06593, 0.4315, 0.07938, 0.4315, 0.07938, 0.416, 0.06593, 0.4192, 0.06037, 0.4373, 0.07603, 0.5363, 0.2271, 0.5497, 0.2246, 0.5497, 0.2246, 0.5363, 0.2271, 0.5363, 0.2271, 0.5497, 0.2246, 0.5588, 0.2333, 0.5434, 0.2362, 0.5497, 0.2246, 0.5551, 0.219, 0.5551, 0.219, 0.5497, 0.2246, 0.5497, 0.2246, 0.5551, 0.219, 0.5659, 0.226, 0.5588, 0.2333, 0.5551, 0.219, 0.5551, 0.2111, 0.5551, 0.2111, 0.5551, 0.219, 0.5551, 0.219, 0.5551, 0.2111, 0.5659, 0.2149, 0.5659, 0.226, 0.5551, 0.2111, 0.5497, 0.2002, 0.5497, 0.2002, 0.5551, 0.2111, 0.5551, 0.2111, 0.5497, 0.2002, 0.5588, 0.2005, 0.5659, 0.2149, 0.5497, 0.2002, 0.5363, 0.1842, 0.5363, 0.1842, 0.5497, 0.2002, 0.5497, 0.2002, 0.5363, 0.1842, 0.5434, 0.1821, 0.5588, 0.2005, 0.4021, 0.07483, 0.4021, 0.2023, 0.4021, 0.2023, 0.4021, 0.07483, 0.4021, 0.07483, 0.4021, 0.2023, 0.3913, 0.1974, 0.3913, 0.06892, 0.4373, 0.07603, 0.5434, 0.1821, 0.5363, 0.1842, 0.4315, 0.07938, 0.4315, 0.07938, 0.5363, 0.1842, 0.5363, 0.1842, 0.4315, 0.07938, 0.5434, 0.2362, 0.4373, 0.2362, 0.4315, 0.2271, 0.5363, 0.2271, 0.5363, 0.2271, 0.4315, 0.2271, 0.4315, 0.2271, 0.5363, 0.2271, 0.4021, 0.07483, 0.4045, 0.06416, 0.4045, 0.06416, 0.4021, 0.07483])
me_cube_003.update()
me_cube_004 = bpy.data.meshes.new('Cube.004')
me_cube_004.from_pydata([(-0.1248, -0.01285, -0.09012), (-0.1248, -0.01285, 0.09012), (0.1251, -0.01285, -0.09012), (0.1251, -0.01285, 0.09012), (-0.1248, 3.027e-05, -0.09012), (-0.1248, 3.027e-05, 0.09012), (0.1251, 3.027e-05, 0.09012), (0.1251, 3.027e-05, -0.09012), (-0.006636, -0.01285, -0.09012), (-0.006636, -0.01285, 0.09012), (-0.006636, 3.027e-05, -0.09012), (-0.006636, 3.027e-05, 0.09012), (0.005631, -0.01285, -0.09012), (0.005631, -0.01285, 0.09012), (0.005631, 3.027e-05, -0.09012), (0.005631, 3.027e-05, 0.09012), (-0.1302, 0.0285, -0.09758), (-0.1352, 0.0285, -0.094), (-0.1352, 0.0285, 0.094), (-0.1302, 0.0285, 0.09758), (0.1355, 0.0285, -0.094), (0.1305, 0.0285, -0.09758), (0.1305, 0.0285, 0.09758), (0.1355, 0.0285, 0.094), (-0.1302, -0.009261, -0.09758), (-0.1302, -0.01285, -0.094), (-0.1352, -0.009261, -0.094), (-0.1302, -0.01285, 0.094), (-0.1302, -0.009261, 0.09758), (-0.1352, -0.009261, 0.094), (0.1305, -0.009261, 0.09758), (0.1305, -0.01285, 0.094), (0.1355, -0.009261, 0.094), (0.1305, -0.009261, -0.09758), (0.1355, -0.009261, -0.094), (0.1305, -0.01285, -0.094)], [], [(16, 17, 18, 19, 22, 23, 20, 21), (22, 19, 28, 30), (0, 1, 27, 25), (3, 1, 5, 6), (26, 29, 18, 17), (20, 23, 32, 34), (2, 0, 25, 35), (1, 3, 31, 27), (3, 2, 35, 31), (7, 6, 5, 4), (2, 3, 6, 7), (0, 2, 7, 4), (1, 0, 4, 5), (9, 11, 10, 8), (13, 12, 14, 15), (11, 9, 13, 15), (9, 8, 12, 13), (8, 10, 14, 12), (10, 11, 15, 14), (24, 25, 26), (27, 28, 29), (30, 31, 32), (33, 34, 35), (16, 24, 26, 17), (25, 27, 29, 26), (28, 19, 18, 29), (33, 21, 20, 34), (22, 30, 32, 23), (31, 35, 34, 32), (24, 33, 35, 25), (30, 28, 27, 31), (16, 21, 33, 24)])
_uv = me_cube_004.uv_layers.new(name='UVMap')
_uv.uv.foreach_set('vector', [0.375, 0.2546, 0.3796, 0.25, 0.6204, 0.25, 0.625, 0.2546, 0.625, 0.4954, 0.6204, 0.5, 0.3796, 0.5, 0.375, 0.4954, 0.6296, 0.5, 0.8704, 0.5, 0.8704, 0.7283, 0.6296, 0.7283, 0.3846, 0.9904, 0.6154, 0.9904, 0.6204, 0.9954, 0.3796, 0.9954, 0.6154, 0.7596, 0.6154, 0.9904, 0.6154, 0.9904, 0.6154, 0.7596, 0.3796, 0.02168, 0.6204, 0.02168, 0.6204, 0.25, 0.3796, 0.25, 0.3796, 0.5, 0.6204, 0.5, 0.6204, 0.7283, 0.3796, 0.7283, 0.3846, 0.7596, 0.3846, 0.9904, 0.3796, 0.9954, 0.3796, 0.7546, 0.6154, 0.9904, 0.6154, 0.7596, 0.6204, 0.7546, 0.6204, 0.9954, 0.6154, 0.7596, 0.3846, 0.7596, 0.3796, 0.7546, 0.6204, 0.7546, 0.3846, 0.7596, 0.6154, 0.7596, 0.6154, 0.9904, 0.3846, 0.9904, 0.3846, 0.7596, 0.6154, 0.7596, 0.6154, 0.7596, 0.3846, 0.7596, 0.3846, 0.9904, 0.3846, 0.7596, 0.3846, 0.7596, 0.3846, 0.9904, 0.6154, 0.9904, 0.3846, 0.9904, 0.3846, 0.9904, 0.6154, 0.9904, 0.6154, 0.9904, 0.6154, 0.9904, 0.3846, 0.9904, 0.3846, 0.9904, 0.6154, 0.9904, 0.3846, 0.9904, 0.3846, 0.9904, 0.6154, 0.9904, 0.6154, 0.9904, 0.6154, 0.9904, 0.6154, 0.9904, 0.6154, 0.9904, 0.6154, 0.9904, 0.3846, 0.9904, 0.3846, 0.9904, 0.6154, 0.9904, 0.3846, 0.9904, 0.3846, 0.9904, 0.3846, 0.9904, 0.3846, 0.9904, 0.3846, 0.9904, 0.6154, 0.9904, 0.6154, 0.9904, 0.3846, 0.9904, 0.1296, 0.7283, 0.1296, 0.75, 0.125, 0.7283, 0.6204, 0.0, 0.625, 0.02168, 0.6204, 0.02168, 0.6227, 0.7523, 0.6204, 0.7546, 0.6204, 0.75, 0.3704, 0.7283, 0.375, 0.7283, 0.3704, 0.75, 0.1296, 0.5, 0.1296, 0.7283, 0.125, 0.7283, 0.125, 0.5, 0.3796, 0.0, 0.6204, 0.0, 0.6204, 0.02168, 0.3796, 0.02168, 0.625, 0.02168, 0.625, 0.25, 0.6204, 0.25, 0.6204, 0.02168, 0.3704, 0.7283, 0.3704, 0.5, 0.3796, 0.5, 0.3796, 0.7283, 0.6296, 0.5, 0.6296, 0.7283, 0.6204, 0.7283, 0.6204, 0.5, 0.6204, 0.7546, 0.3796, 0.7546, 0.3796, 0.7283, 0.6204, 0.7283, 0.1296, 0.7283, 0.3704, 0.7283, 0.3704, 0.75, 0.1296, 0.75, 0.625, 0.7546, 0.625, 0.9954, 0.6204, 0.9954, 0.6204, 0.7546, 0.1296, 0.5, 0.3704, 0.5, 0.3704, 0.7283, 0.1296, 0.7283])
me_cube_004.update()
me_cube_005 = bpy.data.meshes.new('Cube.005')
me_cube_005.from_pydata([(-0.03337, -0.0229, -0.07921), (-0.03337, 0.0229, -0.07921), (0.03337, -0.0229, -0.07921), (0.03337, 0.0229, -0.07921), (-0.03337, -0.01483, -0.009912), (-0.03337, -0.003481, -0.0175), (-0.03337, -0.006827, -0.01648), (-0.03337, -0.009912, -0.01483), (-0.03337, -0.01262, -0.01262), (-0.03337, 0.01483, -0.009912), (-0.03337, 0.01262, -0.01262), (-0.03337, 0.009912, -0.01483), (-0.03337, 0.006827, -0.01648), (-0.03337, 0.003481, -0.0175), (-0.03337, 0.0, -0.01784), (0.03337, -0.01483, -0.009912), (0.03337, -0.01262, -0.01262), (0.03337, -0.009912, -0.01483), (0.03337, -0.006827, -0.01648), (0.03337, -0.003481, -0.0175), (0.03337, 0.0, -0.01784), (0.03337, 0.01483, -0.009912), (0.03337, 0.003481, -0.0175), (0.03337, 0.006827, -0.01648), (0.03337, 0.009912, -0.01483), (0.03337, 0.01262, -0.01262), (-0.03337, 0.0229, -0.007735), (-0.03337, -0.0229, -0.007735), (-0.03337, 0.016, -0.007735), (-0.03337, -0.016, -0.007735), (0.03337, 0.0229, -0.007735), (0.03337, -0.0229, -0.007735), (0.03337, -0.016, -0.007735), (0.03337, 0.016, -0.007735)], [], [(4, 8, 7, 6, 5, 14, 13, 12, 11, 10, 9, 28, 26, 1, 0, 27, 29), (3, 1, 26, 30), (33, 21, 25, 24, 23, 22, 20, 19, 18, 17, 16, 15, 32, 31, 2, 3, 30), (27, 0, 2, 31), (1, 3, 2, 0), (28, 9, 21, 33), (9, 10, 25, 21), (10, 11, 24, 25), (11, 12, 23, 24), (12, 13, 22, 23), (13, 14, 20, 22), (14, 5, 19, 20), (5, 6, 18, 19), (6, 7, 17, 18), (7, 8, 16, 17), (8, 4, 15, 16), (32, 15, 4, 29), (30, 26, 28, 33), (31, 32, 29, 27)])
_uv = me_cube_005.uv_layers.new(name='UVMap')
_uv.uv.foreach_set('vector', [0.5937, 0.04402, 0.5852, 0.05613, 0.5782, 0.07089, 0.573, 0.08773, 0.5698, 0.106, 0.5687, 0.125, 0.5698, 0.144, 0.573, 0.1623, 0.5782, 0.1791, 0.5852, 0.1939, 0.5937, 0.206, 0.6006, 0.2123, 0.6074, 0.25, 0.375, 0.25, 0.375, 0.0, 0.6074, 0.0, 0.6006, 0.03767, 0.375, 0.5, 0.375, 0.25, 0.6074, 0.25, 0.6074, 0.5, 0.6006, 0.5377, 0.5937, 0.544, 0.5852, 0.5561, 0.5782, 0.5709, 0.573, 0.5877, 0.5698, 0.606, 0.5687, 0.625, 0.5698, 0.644, 0.573, 0.6623, 0.5782, 0.6791, 0.5852, 0.6939, 0.5937, 0.706, 0.6006, 0.7123, 0.6074, 0.75, 0.375, 0.75, 0.375, 0.5, 0.6074, 0.5, 0.6074, 1.0, 0.375, 1.0, 0.375, 0.75, 0.6074, 0.75, 0.125, 0.5, 0.375, 0.5, 0.375, 0.75, 0.125, 0.75, 0.9283, 0.5639, 0.9062, 0.5639, 0.9062, 0.9361, 0.9283, 0.9361, 0.9062, 0.5639, 0.875, 0.5639, 0.875, 0.9361, 0.9062, 0.9361, 0.875, 0.5639, 0.8438, 0.5639, 0.8438, 0.9361, 0.875, 0.9361, 0.8438, 0.5639, 0.8125, 0.5639, 0.8125, 0.9361, 0.8438, 0.9361, 0.8125, 0.5639, 0.7812, 0.5639, 0.7812, 0.9361, 0.8125, 0.9361, 0.7812, 0.5639, 0.75, 0.5639, 0.75, 0.9361, 0.7812, 0.9361, 0.75, 0.5639, 0.7188, 0.5639, 0.7188, 0.9361, 0.75, 0.9361, 0.7188, 0.5639, 0.6875, 0.5639, 0.6875, 0.9361, 0.7188, 0.9361, 0.6875, 0.5639, 0.6562, 0.5639, 0.6562, 0.9361, 0.6875, 0.9361, 0.6562, 0.5639, 0.625, 0.5639, 0.625, 0.9361, 0.6562, 0.9361, 0.625, 0.5639, 0.5938, 0.5639, 0.5938, 0.9361, 0.625, 0.9361, 0.5717, 0.9361, 0.5938, 0.9361, 0.5938, 0.5639, 0.5717, 0.5639, 0.8255, 0.7259, 0.6745, 0.7259, 0.6745, 0.6955, 0.8255, 0.6955, 0.8255, 0.5241, 0.8255, 0.5545, 0.6745, 0.5545, 0.6745, 0.5241])
me_cube_005.materials.append(None)
me_cube_005.update()
me_cylinder_003 = bpy.data.meshes.new('Cylinder.003')
me_cylinder_003.from_pydata([(-0.03132, 0.01625, -2.365e-09), (0.03132, 0.01625, 2.365e-09), (-0.03132, 0.01594, -0.00317), (0.03132, 0.01594, -0.00317), (-0.03132, 0.01501, -0.006218), (0.03132, 0.01501, -0.006218), (-0.03132, 0.01351, -0.009027), (0.03132, 0.01351, -0.009027), (-0.03132, 0.01149, -0.01149), (0.03132, 0.01149, -0.01149), (-0.03132, 0.009027, -0.01351), (0.03132, 0.009027, -0.01351), (-0.03132, 0.006218, -0.01501), (0.03132, 0.006218, -0.01501), (-0.03132, 0.00317, -0.01594), (0.03132, 0.00317, -0.01594), (-0.03132, 0.0, -0.01625), (0.03132, 0.0, -0.01625), (-0.03132, -0.00317, -0.01594), (0.03132, -0.00317, -0.01594), (-0.03132, -0.006218, -0.01501), (0.03132, -0.006218, -0.01501), (-0.03132, -0.009027, -0.01351), (0.03132, -0.009027, -0.01351), (-0.03132, -0.01149, -0.01149), (0.03132, -0.01149, -0.01149), (-0.03132, -0.01351, -0.009027), (0.03132, -0.01351, -0.009027), (-0.03132, -0.01501, -0.006218), (0.03132, -0.01501, -0.006218), (-0.03132, -0.01594, -0.00317), (0.03132, -0.01594, -0.00317), (-0.03132, -0.01625, -2.365e-09), (0.03132, -0.01625, 2.365e-09), (-0.03132, -0.01594, 0.00317), (0.03132, -0.01594, 0.00317), (-0.03132, -0.01501, 0.006218), (0.03132, -0.01501, 0.006218), (-0.03132, -0.01351, 0.009027), (0.03132, -0.01351, 0.009027), (-0.03132, -0.01149, 0.01149), (0.03132, -0.01149, 0.01149), (-0.03132, -0.009027, 0.01351), (0.03132, -0.009027, 0.01351), (-0.03132, -0.006218, 0.01501), (0.03132, -0.006218, 0.01501), (-0.03132, -0.00317, 0.01594), (0.03132, -0.00317, 0.01594), (-0.03132, 0.0, 0.01625), (0.03132, 0.0, 0.01625), (-0.03132, 0.00317, 0.01594), (0.03132, 0.00317, 0.01594), (-0.03132, 0.006218, 0.01501), (0.03132, 0.006218, 0.01501), (-0.03132, 0.009027, 0.01351), (0.03132, 0.009027, 0.01351), (-0.03132, 0.01149, 0.01149), (0.03132, 0.01149, 0.01149), (-0.03132, 0.01351, 0.009027), (0.03132, 0.01351, 0.009027), (-0.03132, 0.01501, 0.006218), (0.03132, 0.01501, 0.006218), (-0.03132, 0.01594, 0.00317), (0.03132, 0.01594, 0.00317)], [], [(0, 1, 3, 2), (2, 3, 5, 4), (4, 5, 7, 6), (6, 7, 9, 8), (8, 9, 11, 10), (10, 11, 13, 12), (12, 13, 15, 14), (14, 15, 17, 16), (16, 17, 19, 18), (18, 19, 21, 20), (20, 21, 23, 22), (22, 23, 25, 24), (24, 25, 27, 26), (26, 27, 29, 28), (28, 29, 31, 30), (30, 31, 33, 32), (32, 33, 35, 34), (34, 35, 37, 36), (36, 37, 39, 38), (38, 39, 41, 40), (40, 41, 43, 42), (42, 43, 45, 44), (44, 45, 47, 46), (46, 47, 49, 48), (48, 49, 51, 50), (50, 51, 53, 52), (52, 53, 55, 54), (54, 55, 57, 56), (56, 57, 59, 58), (58, 59, 61, 60), (3, 1, 63, 61, 59, 57, 55, 53, 51, 49, 47, 45, 43, 41, 39, 37, 35, 33, 31, 29, 27, 25, 23, 21, 19, 17, 15, 13, 11, 9, 7, 5), (60, 61, 63, 62), (62, 63, 1, 0), (0, 2, 4, 6, 8, 10, 12, 14, 16, 18, 20, 22, 24, 26, 28, 30, 32, 34, 36, 38, 40, 42, 44, 46, 48, 50, 52, 54, 56, 58, 60, 62)])
_uv = me_cylinder_003.uv_layers.new(name='UVMap')
_uv.uv.foreach_set('vector', [1.0, 0.5, 1.0, 1.0, 0.9688, 1.0, 0.9688, 0.5, 0.9688, 0.5, 0.9688, 1.0, 0.9375, 1.0, 0.9375, 0.5, 0.9375, 0.5, 0.9375, 1.0, 0.9062, 1.0, 0.9062, 0.5, 0.9062, 0.5, 0.9062, 1.0, 0.875, 1.0, 0.875, 0.5, 0.875, 0.5, 0.875, 1.0, 0.8438, 1.0, 0.8438, 0.5, 0.8438, 0.5, 0.8438, 1.0, 0.8125, 1.0, 0.8125, 0.5, 0.8125, 0.5, 0.8125, 1.0, 0.7812, 1.0, 0.7812, 0.5, 0.7812, 0.5, 0.7812, 1.0, 0.75, 1.0, 0.75, 0.5, 0.75, 0.5, 0.75, 1.0, 0.7188, 1.0, 0.7188, 0.5, 0.7188, 0.5, 0.7188, 1.0, 0.6875, 1.0, 0.6875, 0.5, 0.6875, 0.5, 0.6875, 1.0, 0.6562, 1.0, 0.6562, 0.5, 0.6562, 0.5, 0.6562, 1.0, 0.625, 1.0, 0.625, 0.5, 0.625, 0.5, 0.625, 1.0, 0.5938, 1.0, 0.5938, 0.5, 0.5938, 0.5, 0.5938, 1.0, 0.5625, 1.0, 0.5625, 0.5, 0.5625, 0.5, 0.5625, 1.0, 0.5312, 1.0, 0.5312, 0.5, 0.5312, 0.5, 0.5312, 1.0, 0.5, 1.0, 0.5, 0.5, 0.5, 0.5, 0.5, 1.0, 0.4688, 1.0, 0.4688, 0.5, 0.4688, 0.5, 0.4688, 1.0, 0.4375, 1.0, 0.4375, 0.5, 0.4375, 0.5, 0.4375, 1.0, 0.4062, 1.0, 0.4062, 0.5, 0.4062, 0.5, 0.4062, 1.0, 0.375, 1.0, 0.375, 0.5, 0.375, 0.5, 0.375, 1.0, 0.3438, 1.0, 0.3438, 0.5, 0.3438, 0.5, 0.3438, 1.0, 0.3125, 1.0, 0.3125, 0.5, 0.3125, 0.5, 0.3125, 1.0, 0.2812, 1.0, 0.2812, 0.5, 0.2812, 0.5, 0.2812, 1.0, 0.25, 1.0, 0.25, 0.5, 0.25, 0.5, 0.25, 1.0, 0.2188, 1.0, 0.2188, 0.5, 0.2188, 0.5, 0.2188, 1.0, 0.1875, 1.0, 0.1875, 0.5, 0.1875, 0.5, 0.1875, 1.0, 0.1562, 1.0, 0.1562, 0.5, 0.1562, 0.5, 0.1562, 1.0, 0.125, 1.0, 0.125, 0.5, 0.125, 0.5, 0.125, 1.0, 0.09375, 1.0, 0.09375, 0.5, 0.09375, 0.5, 0.09375, 1.0, 0.0625, 1.0, 0.0625, 0.5, 0.2968, 0.4854, 0.25, 0.49, 0.2032, 0.4854, 0.1582, 0.4717, 0.1167, 0.4496, 0.08029, 0.4197, 0.05045, 0.3833, 0.02827, 0.3418, 0.01461, 0.2968, 0.01, 0.25, 0.01461, 0.2032, 0.02827, 0.1582, 0.05045, 0.1167, 0.08029, 0.08029, 0.1167, 0.05045, 0.1582, 0.02827, 0.2032, 0.01461, 0.25, 0.01, 0.2968, 0.01461, 0.3418, 0.02827, 0.3833, 0.05045, 0.4197, 0.08029, 0.4496, 0.1167, 0.4717, 0.1582, 0.4854, 0.2032, 0.49, 0.25, 0.4854, 0.2968, 0.4717, 0.3418, 0.4496, 0.3833, 0.4197, 0.4197, 0.3833, 0.4496, 0.3418, 0.4717, 0.0625, 0.5, 0.0625, 1.0, 0.03125, 1.0, 0.03125, 0.5, 0.03125, 0.5, 0.03125, 1.0, 0.0, 1.0, 0.0, 0.5, 0.75, 0.49, 0.7968, 0.4854, 0.8418, 0.4717, 0.8833, 0.4496, 0.9197, 0.4197, 0.9496, 0.3833, 0.9717, 0.3418, 0.9854, 0.2968, 0.99, 0.25, 0.9854, 0.2032, 0.9717, 0.1582, 0.9496, 0.1167, 0.9197, 0.08029, 0.8833, 0.05045, 0.8418, 0.02827, 0.7968, 0.01461, 0.75, 0.01, 0.7032, 0.01461, 0.6582, 0.02827, 0.6167, 0.05045, 0.5803, 0.08029, 0.5504, 0.1167, 0.5283, 0.1582, 0.5146, 0.2032, 0.51, 0.25, 0.5146, 0.2968, 0.5283, 0.3418, 0.5504, 0.3833, 0.5803, 0.4197, 0.6167, 0.4496, 0.6582, 0.4717, 0.7032, 0.4854])
me_cylinder_003.update()
me_cube_009 = bpy.data.meshes.new('Cube.009')
me_cube_009.from_pydata([(-0.03337, -0.006375, 0.0822), (-0.03337, -0.04925, 0.06612), (0.03337, -0.006375, 0.0822), (0.03337, -0.04925, 0.06612), (-0.03337, 0.01041, 0.01449), (-0.03337, -0.002886, 0.01761), (-0.03337, 0.0006043, 0.01783), (-0.03337, 0.004071, 0.01737), (-0.03337, 0.007382, 0.01624), (-0.03337, -0.01737, 0.004071), (-0.03337, -0.01624, 0.007382), (-0.03337, -0.01449, 0.01041), (-0.03337, -0.01218, 0.01304), (-0.03337, -0.009404, 0.01516), (-0.03337, -0.006265, 0.0167), (0.03337, 0.01041, 0.01449), (0.03337, 0.007382, 0.01624), (0.03337, 0.004071, 0.01737), (0.03337, 0.0006043, 0.01783), (0.03337, -0.002886, 0.01761), (0.03337, -0.006265, 0.0167), (0.03337, -0.01737, 0.004071), (0.03337, -0.009404, 0.01516), (0.03337, -0.01218, 0.01304), (0.03337, -0.01449, 0.01041), (0.03337, -0.01624, 0.007382), (-0.03337, -0.02416, -0.0007993), (-0.03337, 0.01872, 0.01528), (-0.03337, -0.01769, 0.001624), (-0.03337, 0.01226, 0.01286), (0.03337, -0.02416, -0.0007993), (0.03337, 0.01872, 0.01528), (0.03337, 0.01226, 0.01286), (0.03337, -0.01769, 0.001624)], [], [(4, 8, 7, 6, 5, 14, 13, 12, 11, 10, 9, 28, 26, 1, 0, 27, 29), (3, 1, 26, 30), (33, 21, 25, 24, 23, 22, 20, 19, 18, 17, 16, 15, 32, 31, 2, 3, 30), (27, 0, 2, 31), (1, 3, 2, 0), (28, 9, 21, 33), (9, 10, 25, 21), (10, 11, 24, 25), (11, 12, 23, 24), (12, 13, 22, 23), (13, 14, 20, 22), (14, 5, 19, 20), (5, 6, 18, 19), (6, 7, 17, 18), (7, 8, 16, 17), (8, 4, 15, 16), (32, 15, 4, 29), (30, 26, 28, 33), (31, 32, 29, 27)])
_uv = me_cube_009.uv_layers.new(name='UVMap')
_uv.uv.foreach_set('vector', [0.5937, 0.04402, 0.5852, 0.05613, 0.5782, 0.07089, 0.573, 0.08773, 0.5698, 0.106, 0.5687, 0.125, 0.5698, 0.144, 0.573, 0.1623, 0.5782, 0.1791, 0.5852, 0.1939, 0.5937, 0.206, 0.6006, 0.2123, 0.6074, 0.25, 0.375, 0.25, 0.375, 0.0, 0.6074, 0.0, 0.6006, 0.03767, 0.375, 0.5, 0.375, 0.25, 0.6074, 0.25, 0.6074, 0.5, 0.6006, 0.5377, 0.5937, 0.544, 0.5852, 0.5561, 0.5782, 0.5709, 0.573, 0.5877, 0.5698, 0.606, 0.5687, 0.625, 0.5698, 0.644, 0.573, 0.6623, 0.5782, 0.6791, 0.5852, 0.6939, 0.5937, 0.706, 0.6006, 0.7123, 0.6074, 0.75, 0.375, 0.75, 0.375, 0.5, 0.6074, 0.5, 0.6074, 1.0, 0.375, 1.0, 0.375, 0.75, 0.6074, 0.75, 0.125, 0.5, 0.375, 0.5, 0.375, 0.75, 0.125, 0.75, 0.9283, 0.5639, 0.9062, 0.5639, 0.9062, 0.9361, 0.9283, 0.9361, 0.9062, 0.5639, 0.875, 0.5639, 0.875, 0.9361, 0.9062, 0.9361, 0.875, 0.5639, 0.8438, 0.5639, 0.8438, 0.9361, 0.875, 0.9361, 0.8438, 0.5639, 0.8125, 0.5639, 0.8125, 0.9361, 0.8438, 0.9361, 0.8125, 0.5639, 0.7812, 0.5639, 0.7812, 0.9361, 0.8125, 0.9361, 0.7812, 0.5639, 0.75, 0.5639, 0.75, 0.9361, 0.7812, 0.9361, 0.75, 0.5639, 0.7188, 0.5639, 0.7188, 0.9361, 0.75, 0.9361, 0.7188, 0.5639, 0.6875, 0.5639, 0.6875, 0.9361, 0.7188, 0.9361, 0.6875, 0.5639, 0.6562, 0.5639, 0.6562, 0.9361, 0.6875, 0.9361, 0.6562, 0.5639, 0.625, 0.5639, 0.625, 0.9361, 0.6562, 0.9361, 0.625, 0.5639, 0.5938, 0.5639, 0.5938, 0.9361, 0.625, 0.9361, 0.5717, 0.9361, 0.5938, 0.9361, 0.5938, 0.5639, 0.5717, 0.5639, 0.8255, 0.7259, 0.6745, 0.7259, 0.6745, 0.6955, 0.8255, 0.6955, 0.8255, 0.5241, 0.8255, 0.5545, 0.6745, 0.5545, 0.6745, 0.5241])
me_cube_009.materials.append(None)
me_cube_009.update()
me_cube_010 = bpy.data.meshes.new('Cube.010')
me_cube_010.from_pydata([(-1.0, -0.05393, -1.0), (-1.0, -0.05393, 1.0), (-1.0, 1.0, -1.0), (-1.0, 1.0, 1.0), (1.0, -0.05393, -1.0), (1.0, -0.05393, 1.0), (1.0, 1.0, -1.0), (1.0, 1.0, 1.0)], [], [(0, 1, 3, 2), (2, 3, 7, 6), (6, 7, 5, 4), (4, 5, 1, 0), (2, 6, 4, 0), (7, 3, 1, 5)])
_uv = me_cube_010.uv_layers.new(name='UVMap')
_uv.uv.foreach_set('vector', [0.375, 0.0, 0.625, 0.0, 0.625, 0.25, 0.375, 0.25, 0.375, 0.25, 0.625, 0.25, 0.625, 0.5, 0.375, 0.5, 0.375, 0.5, 0.625, 0.5, 0.625, 0.75, 0.375, 0.75, 0.375, 0.75, 0.625, 0.75, 0.625, 1.0, 0.375, 1.0, 0.125, 0.5, 0.375, 0.5, 0.375, 0.75, 0.125, 0.75, 0.625, 0.5, 0.875, 0.5, 0.875, 0.75, 0.625, 0.75])
me_cube_010.update()

# ---- objects
ob_light = bpy.data.objects.new('Light', light_light)
ob_camera = bpy.data.objects.new('Camera', cam_camera)
ob_cube = bpy.data.objects.new('Cube', me_cube_002)
ob_plane = bpy.data.objects.new('Plane', me_plane)
ob_cube_001 = bpy.data.objects.new('Cube.001', me_cube_003)
ob_cube_002 = bpy.data.objects.new('Cube.002', me_cube_004)
ob_cube_003 = bpy.data.objects.new('Cube.003', me_cube_005)
ob_cylinder = bpy.data.objects.new('Cylinder', me_cylinder_003)
ob_cube_004 = bpy.data.objects.new('Cube.004', me_cube_009)
ob_cube_005 = bpy.data.objects.new('Cube.005', me_cube_010)

# ---- transforms, parenting, visibility, modifiers, constraints
ob_light.location = (4.076, 1.005, 5.904)
ob_light.rotation_euler = (0.6503, 0.05522, 1.866)
ob_light.lock_rotations_4d = False
ob_light.empty_display_type = 'ARROWS'
ob_light.color = (0.0, 0.0, 0.0, 0.0)
ob_light.lineart.crease_threshold = 0.0
ob_camera.location = (-1.142, -1.696, 1.246)
ob_camera.rotation_euler = (1.102, 7.745e-07, -0.5883)
ob_camera.lock_rotations_4d = False
ob_camera.empty_display_type = 'ARROWS'
ob_camera.color = (0.0, 0.0, 0.0, 0.0)
ob_camera.display_type = 'WIRE'
ob_camera.lineart.crease_threshold = 0.0
ob_cube.location = (0.0, 0.0, 0.3313)
ob_plane.location = (0.0, 0.0, 0.0)
ob_plane.scale = (-6.048, -6.048, -6.048)
ob_cube_001.location = (-0.4629, -2.018e-09, 0.1297)
_m = ob_cube_001.modifiers.new('Mirror', 'MIRROR')
_m.mirror_object = ob_cube
ob_cube_002.location = (-0.0001437, -0.2726, 0.4295)
ob_cube_003.location = (0.0, 0.0, 0.6547)
ob_cylinder.location = (0.0, 0.0, 0.6547)
ob_cube_004.location = (0.0, 0.0, 0.6547)
ob_cube_005.location = (0.06641, -0.2984, 0.4921)
ob_cube_005.scale = (0.04775, 0.0326, 0.00948)
_m = ob_cube_005.modifiers.new('Array', 'ARRAY')
_m.count = 5
_m.relative_offset_displace = (0.0, 0.0, -1.5)

# ---- collection membership
col_collection.objects.link(ob_light)
col_collection.objects.link(ob_camera)
col_collection.objects.link(ob_cube)
col_collection.objects.link(ob_plane)
col_collection.objects.link(ob_cube_001)
col_collection.objects.link(ob_cube_002)
col_collection.objects.link(ob_cube_003)
col_collection.objects.link(ob_cylinder)
col_collection.objects.link(ob_cube_004)
col_collection.objects.link(ob_cube_005)

# ---- scene / render settings (as saved in the file)
scene.camera = ob_camera
scene.frame_start = 1; scene.frame_end = 250; scene.frame_set(1)
scene.render.engine = 'CYCLES'
scene.render.resolution_y = 1920
scene.cycles.sampling_pattern = 'TABULATED_SOBOL'
scene.cycles.use_light_tree = False
scene.view_settings.view_transform = 'Filmic'
bpy.context.view_layer.update()
